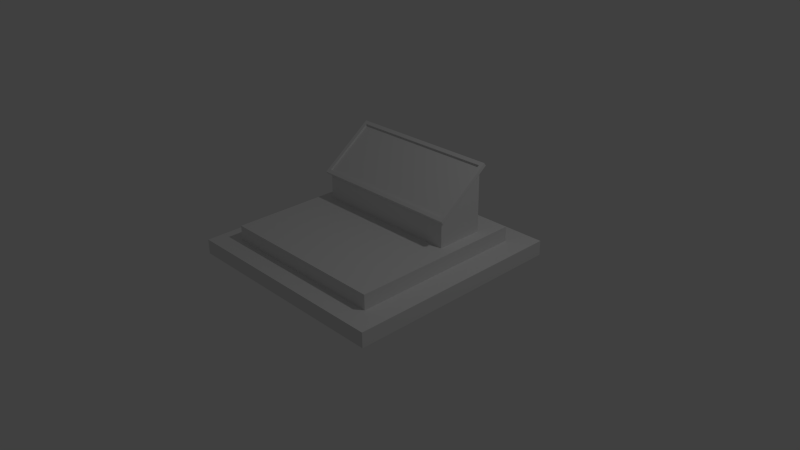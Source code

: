 # Source: podium.blend  (saved by Blender 2.75.0; exported with 4.5.12 LTS)
import bpy
from mathutils import Matrix  # noqa: F401  (used for matrix-valued properties, if any)

bpy.ops.wm.read_factory_settings(use_empty=True)
scene = bpy.context.scene
scene.name = 'Scene'

# ---- collections
col_collection_1 = bpy.data.collections.new('Collection 1'); scene.collection.children.link(col_collection_1)

# ---- materials (node trees are filled in below, after node groups)
mat_none_001 = bpy.data.materials.new('None.001')
mat_none_001.alpha_threshold = 0.0
mat_none_001.use_transparent_shadow = False
mat_none_001.roughness = 0.5

# ---- material node trees

# ---- world
world_world = bpy.data.worlds.new('World'); scene.world = world_world
world_world.color = (0.05088, 0.05088, 0.05088)
world_world.use_sun_shadow = False
world_world.sun_shadow_jitter_overblur = 0.0
world_world.cycles.sampling_method = 'MANUAL'
world_world.cycles.sample_map_resolution = 256

# ---- cameras
cam_camera = bpy.data.cameras.new('Camera')
cam_camera.clip_end = 100.0
cam_camera.lens = 35.0
cam_camera.sensor_width = 32.0
cam_camera.sensor_height = 18.0
cam_camera.ortho_scale = 7.314
cam_camera.dof.focus_distance = 0.0
cam_camera.dof.aperture_fstop = 128.0

# ---- lights
light_lamp = bpy.data.lights.new('Lamp', 'POINT')
light_lamp.transmission_factor = 0.0
light_lamp.cutoff_distance = 30.0
light_lamp.energy = 100.0
light_lamp.shadow_buffer_clip_start = 1.001
light_lamp.shadow_soft_size = 0.1
light_lamp.shadow_maximum_resolution = 0.006
light_lamp.use_absolute_resolution = True
light_lamp.cycles.use_multiple_importance_sampling = False

# ---- meshes
me_layer_01_000 = bpy.data.meshes.new('Layer_01.000')
me_layer_01_000.from_pydata([(-1.071, 0.1325, 0.7881), (-1.071, 0.8621, 1.325), (-1.071, 0.8918, 1.285), (-1.071, 0.1621, 0.7478), (1.072, 0.8621, 1.325), (1.072, 0.8918, 1.285), (1.072, 0.1325, 0.7881), (1.072, 0.1621, 0.7478), (-1.021, 0.1728, 0.8177), (1.022, 0.1728, 0.8177), (1.022, 0.2024, 0.7774), (-1.021, 0.2024, 0.7774), (1.022, 0.8219, 1.295), (1.022, 0.8515, 1.255), (-1.021, 0.8219, 1.295), (-1.021, 0.8515, 1.255), (-1.187, 1.187, 0.4), (-1.187, -1.187, 0.4), (-1.021, 0.1876, 0.4), (1.187, -1.187, 0.4), (1.187, 1.187, 0.4), (-1.021, 0.8367, 0.4), (1.022, 0.1876, 0.4), (1.022, 0.8367, 0.4), (-1.187, -1.187, 0.2), (-1.187, 1.187, 0.2), (1.187, -1.187, 0.2), (1.187, 1.187, 0.2), (-1.5, -1.5, 0.0), (-1.5, -1.5, 0.2), (-1.5, 1.5, 0.2), (-1.5, 1.5, 0.0), (1.5, -1.5, 0.0), (1.5, -1.5, 0.2), (1.5, 1.5, 0.0), (1.5, 1.5, 0.2), (-1.021, 0.8367, 0.8375), (-1.021, 0.5121, 0.4), (-1.021, 0.8367, 0.4), (-1.021, 0.1876, 0.4), (-1.021, 0.5121, 1.036), (-1.021, 0.1876, 0.7976), (-1.021, 0.8367, 1.275), (1.022, 0.1876, 0.4), (1.022, 0.1876, 0.7976), (1.022, 0.8367, 0.8375), (1.022, 0.8367, 0.4), (1.022, 0.8367, 1.275)], [], [(0, 1, 2, 3), (1, 4, 5, 2), (4, 6, 7, 5), (6, 0, 3, 7), (8, 9, 10, 11), (9, 12, 13, 10), (12, 14, 15, 13), (14, 8, 11, 15), (12, 9, 6), (8, 6, 9), (14, 12, 4), (6, 4, 12), (14, 0, 8), (6, 8, 0), (4, 1, 14), (0, 14, 1), (13, 7, 10), (11, 10, 7), (15, 5, 13), (7, 13, 5), (15, 11, 3), (7, 3, 11), (5, 15, 2), (3, 2, 15), (16, 17, 18), (19, 18, 17), (20, 16, 21), (18, 21, 16), (20, 22, 19), (18, 19, 22), (21, 23, 20), (22, 20, 23), (24, 17, 16, 25), (26, 19, 17, 24), (27, 20, 19, 26), (25, 16, 20, 27), (28, 29, 30, 31), (32, 33, 29, 28), (34, 35, 33, 32), (31, 30, 35, 34), (24, 25, 30, 29), (29, 33, 26, 24), (25, 27, 35, 30), (33, 35, 27, 26), (36, 38, 37), (39, 41, 40, 37), (40, 42, 36), (36, 37, 40), (43, 44, 41, 39), (45, 43, 46), (47, 44, 45), (43, 45, 44), (38, 36, 45, 46), (47, 45, 36, 42)])
me_layer_01_000.polygons.foreach_set('use_smooth', [True] * 54)
_k = set([(0, 1), (0, 3), (0, 6), (1, 2), (1, 4), (2, 3), (2, 5), (3, 7), (4, 5), (4, 6), (5, 7), (6, 7), (8, 9), (8, 11), (8, 14), (9, 10), (9, 12), (10, 11), (10, 13), (11, 15), (12, 13), (12, 14), (13, 15), (14, 15), (16, 17), (16, 20), (16, 25), (17, 19), (17, 24), (18, 21), (18, 22), (19, 20), (19, 26), (20, 27), (21, 23), (22, 23), (24, 25), (24, 26), (25, 27), (26, 27), (28, 29), (28, 31), (28, 32), (29, 30), (29, 33), (30, 31), (30, 35), (31, 34), (32, 33), (32, 34), (33, 35), (34, 35), (36, 38), (36, 42), (37, 38), (37, 39), (38, 46), (39, 41), (39, 43), (40, 41), (40, 42), (41, 44), (42, 47), (43, 44), (43, 46), (44, 47), (45, 46), (45, 47)])
me_layer_01_000.attributes.new('sharp_edge', 'BOOLEAN', 'EDGE').data.foreach_set('value', [ (min(e.vertices), max(e.vertices)) in _k for e in me_layer_01_000.edges])
_uv = me_layer_01_000.uv_layers.new(name='UVMap')
_uv.uv.foreach_set('vector', [0.0, 0.0, 0.006338, 0.0, 0.006338, 0.5134, 0.0, 0.5134, 0.006338, 0.0, 0.01268, 0.0, 0.01268, 0.5134, 0.006338, 0.5134, 0.01268, 0.0, 0.01902, 0.0, 0.01902, 0.5134, 0.01268, 0.5134, 0.01902, 0.0, 0.2779, 0.0, 0.2779, 0.5134, 0.01902, 0.5134, 0.2779, 0.0, 0.5368, 0.0, 0.5368, 0.5134, 0.2779, 0.5134, 0.5368, 0.0, 0.639, 0.0, 0.639, 0.5134, 0.5368, 0.5134, 0.639, 0.0, 0.8978, 0.0, 0.8978, 0.5134, 0.639, 0.5134, 0.8978, 0.0, 1.0, 0.0, 1.0, 0.5134, 0.8978, 0.5134, 0.00424, 0.5403, 0.00424, 0.9731, 0.0, 1.0, 0.1774, 0.9731, 0.0, 1.0, 0.00424, 0.9731, 0.1774, 0.5403, 0.00424, 0.5403, 0.0, 0.5134, 0.0, 1.0, 0.0, 0.5134, 0.00424, 0.5403, 0.1774, 0.5403, 0.1817, 1.0, 0.1774, 0.9731, 0.0, 1.0, 0.1774, 0.9731, 0.1817, 1.0, 0.0, 0.5134, 0.1817, 0.5134, 0.1774, 0.5403, 0.1817, 1.0, 0.1774, 0.5403, 0.1817, 0.5134, 0.00424, 0.9731, 0.0, 0.5134, 0.00424, 0.5403, 0.1774, 0.5403, 0.00424, 0.5403, 0.0, 0.5134, 0.1774, 0.9731, 0.0, 1.0, 0.00424, 0.9731, 0.0, 0.5134, 0.00424, 0.9731, 0.0, 1.0, 0.1774, 0.9731, 0.1774, 0.5403, 0.1817, 0.5134, 0.0, 0.5134, 0.1817, 0.5134, 0.1774, 0.5403, 0.0, 1.0, 0.1774, 0.9731, 0.1817, 1.0, 0.1817, 0.5134, 0.1817, 1.0, 0.1774, 0.9731, 0.2977, 0.0, 0.7395, 0.0, 0.4837, 0.03084, 0.7395, 0.4403, 0.4837, 0.03084, 0.7395, 0.0, 0.2977, 0.4403, 0.2977, 0.0, 0.3629, 0.03084, 0.4837, 0.03084, 0.3629, 0.03084, 0.2977, 0.0, 0.2977, 0.4403, 0.4837, 0.4096, 0.7395, 0.4403, 0.4837, 0.03084, 0.7395, 0.4403, 0.4837, 0.4096, 0.3629, 0.03084, 0.3629, 0.4096, 0.2977, 0.4403, 0.4837, 0.4096, 0.2977, 0.4403, 0.3629, 0.4096, 0.03722, 0.4417, 0.07297, 0.4417, 0.07297, 0.0, 0.03722, 0.0, 0.0, 0.4417, 0.03575, 0.4417, 0.03575, 0.0, 0.0, 0.0, 0.1117, 0.4417, 0.1474, 0.4417, 0.1474, 0.0, 0.1117, 0.0, 0.07443, 0.4417, 0.1102, 0.4417, 0.1102, 0.0, 0.07443, 0.0, 0.1861, 0.5583, 0.2218, 0.5583, 0.2218, 0.0, 0.1861, 0.0, 0.1489, 0.5583, 0.1846, 0.5583, 0.1846, 0.0, 0.1489, 0.0, 0.2605, 0.5583, 0.2963, 0.5583, 0.2963, 0.0, 0.2605, 0.0, 0.2233, 0.5583, 0.2591, 0.5583, 0.2591, 0.0, 0.2233, 0.0, 0.7964, 0.4998, 0.3558, 0.4998, 0.2977, 0.4417, 0.8545, 0.4417, 0.8545, 0.4417, 0.8545, 0.9985, 0.7964, 0.9404, 0.7964, 0.4998, 0.3558, 0.4998, 0.3558, 0.9404, 0.2977, 0.9985, 0.2977, 0.4417, 0.8545, 0.9985, 0.2977, 0.9985, 0.3558, 0.9404, 0.7964, 0.9404, 0.3358, 0.0, 0.1599, 0.0, 0.1599, 0.1613, 0.1599, 0.3226, 0.5118, 0.3226, 0.5118, 0.1613, 0.1599, 0.1613, 0.5118, 0.1613, 0.5118, 0.0, 0.3358, 0.0, 0.3358, 0.0, 0.1599, 0.1613, 0.5118, 0.1613, 0.0, 0.8213, 0.1584, 0.8213, 0.1584, 0.0, 0.0, 0.0, 0.3358, 0.6466, 0.1599, 0.324, 0.1599, 0.6466, 0.5118, 0.6466, 0.5118, 0.324, 0.3358, 0.6466, 0.1599, 0.324, 0.3358, 0.6466, 0.5118, 0.324, 0.1599, 0.6481, 0.1599, 0.8233, 0.9797, 0.8233, 0.9797, 0.6481, 0.9797, 0.9985, 0.9797, 0.8233, 0.1599, 0.8233, 0.1599, 0.9985])
me_layer_01_000.materials.append(mat_none_001)
me_layer_01_000.use_remesh_preserve_volume = False
me_layer_01_000.use_remesh_preserve_attributes = False
me_layer_01_000.use_mirror_vertex_groups = False
me_layer_01_000.update()
me_layer_01_000.normals_split_custom_set([tuple(v) for v in zip(*[iter([-1.0, 1.318e-06, 0.0, -1.0, 1.318e-06, 0.0, -1.0, 1.318e-06, 0.0, -1.0, 1.318e-06, 0.0, -1.907e-10, 0.8055, 0.5926, 0.0, 0.8055, 0.5926, -2.094e-07, 0.8055, 0.5926, 2.084e-07, 0.8055, 0.5926, 1.0, 1.318e-06, 0.0, 1.0, 1.318e-06, 0.0, 1.0, 1.318e-06, 0.0, 1.0, 1.318e-06, 0.0, 2.095e-11, -0.8057, -0.5924, 0.0, -0.8057, -0.5924, 2.301e-08, -0.8057, -0.5924, -2.29e-08, -0.8057, -0.5924, 2.761e-08, 0.8056, 0.5924, -2.748e-08, 0.8056, 0.5924, 2.515e-11, 0.8056, 0.5924, 0.0, 0.8056, 0.5924, -1.0, 0.0, 0.0, -1.0, 0.0, 0.0, -1.0, 0.0, 0.0, -1.0, 0.0, 0.0, -1.312e-07, -0.8055, -0.5926, 1.305e-07, -0.8055, -0.5926, -1.194e-10, -0.8055, -0.5926, 0.0, -0.8055, -0.5926, 1.0, 0.0, 0.0, 1.0, 0.0, 0.0, 1.0, 0.0, 0.0, 1.0, 0.0, 0.0, -3.056e-05, -0.5926, 0.8055, -0.0002687, -0.5922, 0.8058, -0.0001411, -0.5925, 0.8056, 0.0002687, -0.5922, 0.8058, -0.0001411, -0.5925, 0.8056, -0.0002687, -0.5922, 0.8058, 2.989e-05, -0.5926, 0.8055, -3.056e-05, -0.5926, 0.8055, -3.37e-06, -0.5926, 0.8055, -0.0001411, -0.5925, 0.8056, -3.37e-06, -0.5926, 0.8055, -3.056e-05, -0.5926, 0.8055, 2.989e-05, -0.5926, 0.8055, 0.0004987, -0.5922, 0.8058, 0.0002687, -0.5922, 0.8058, -0.0001411, -0.5925, 0.8056, 0.0002687, -0.5922, 0.8058, 0.0004987, -0.5922, 0.8058, -3.37e-06, -0.5926, 0.8055, 3.502e-05, -0.5926, 0.8055, 2.989e-05, -0.5926, 0.8055, 0.0004987, -0.5922, 0.8058, 2.989e-05, -0.5926, 0.8055, 3.502e-05, -0.5926, 0.8055, 1.721e-05, 0.5926, -0.8055, 0.0005878, 0.5923, -0.8057, 0.0001974, 0.5925, -0.8056, -0.0004209, 0.5923, -0.8057, 0.0001974, 0.5925, -0.8056, 0.0005878, 0.5923, -0.8057, -1.547e-05, 0.5926, -0.8055, 1.238e-05, 0.5926, -0.8055, 1.721e-05, 0.5926, -0.8055, 0.0005878, 0.5923, -0.8057, 1.721e-05, 0.5926, -0.8055, 1.238e-05, 0.5926, -0.8055, -1.547e-05, 0.5926, -0.8055, -0.0004209, 0.5923, -0.8057, -7.442e-05, 0.5925, -0.8056, 0.0005878, 0.5923, -0.8057, -7.442e-05, 0.5925, -0.8056, -0.0004209, 0.5923, -0.8057, 1.238e-05, 0.5926, -0.8055, -1.547e-05, 0.5926, -0.8055, -1.115e-05, 0.5926, -0.8055, -7.442e-05, 0.5925, -0.8056, -1.115e-05, 0.5926, -0.8055, -1.547e-05, 0.5926, -0.8055, -4.894e-08, 0.0, 1.0, 0.0, 0.0, 1.0, -9.659e-09, 0.0, 1.0, 0.0, 0.0, 1.0, -9.659e-09, 0.0, 1.0, 0.0, 0.0, 1.0, 4.899e-08, 0.0, 1.0, -4.894e-08, 0.0, 1.0, -1.584e-07, 0.0, 1.0, -9.659e-09, 0.0, 1.0, -1.584e-07, 0.0, 1.0, -4.894e-08, 0.0, 1.0, 4.899e-08, 0.0, 1.0, 9.66e-09, 0.0, 1.0, 0.0, 0.0, 1.0, -9.659e-09, 0.0, 1.0, 0.0, 0.0, 1.0, 9.66e-09, 0.0, 1.0, -1.584e-07, 0.0, 1.0, 1.595e-07, 0.0, 1.0, 4.899e-08, 0.0, 1.0, 9.66e-09, 0.0, 1.0, 4.899e-08, 0.0, 1.0, 1.595e-07, 0.0, 1.0, -1.0, 0.0, 0.0, -1.0, 0.0, 0.0, -1.0, 0.0, 0.0, -1.0, 0.0, 0.0, 0.0, -1.0, 0.0, 0.0, -1.0, 0.0, 0.0, -1.0, 0.0, 0.0, -1.0, 0.0, 1.0, 0.0, 0.0, 1.0, 0.0, 0.0, 1.0, 0.0, 0.0, 1.0, 0.0, 0.0, 0.0, 1.0, 0.0, 0.0, 1.0, 0.0, 0.0, 1.0, 0.0, 0.0, 1.0, 0.0, -1.0, 0.0, 0.0, -1.0, 0.0, 0.0, -1.0, 0.0, 0.0, -1.0, 0.0, 0.0, 0.0, -1.0, 0.0, 0.0, -1.0, 0.0, 0.0, -1.0, 0.0, 0.0, -1.0, 0.0, 1.0, 0.0, 0.0, 1.0, 0.0, 0.0, 1.0, 0.0, 0.0, 1.0, 0.0, 0.0, 0.0, 1.0, 0.0, 0.0, 1.0, 0.0, 0.0, 1.0, 0.0, 0.0, 1.0, 0.0, 0.0, 0.0, 1.0, 0.0, 0.0, 1.0, 0.0, 0.0, 1.0, 0.0, 0.0, 1.0, 0.0, 0.0, 1.0, 0.0, 0.0, 1.0, 0.0, 0.0, 1.0, 0.0, 0.0, 1.0, 0.0, 0.0, 1.0, 0.0, 0.0, 1.0, 0.0, 0.0, 1.0, 0.0, 0.0, 1.0, 0.0, 0.0, 1.0, 0.0, 0.0, 1.0, 0.0, 0.0, 1.0, 0.0, 0.0, 1.0, -1.0, 2.723e-07, 0.0, -1.0, 0.0, 0.0, -1.0, -6.038e-08, 0.0, -1.0, -3.554e-07, 0.0, -1.0, -3.554e-07, 0.0, -1.0, 8.178e-08, 0.0, -1.0, -6.038e-08, 0.0, -1.0, 8.178e-08, 0.0, -1.0, 0.0, 0.0, -1.0, 2.723e-07, 0.0, -1.0, 2.723e-07, 0.0, -1.0, -6.038e-08, 0.0, -1.0, 8.178e-08, 0.0, 0.0, -1.0, 0.0, 0.0, -1.0, 0.0, 0.0, -1.0, 0.0, 0.0, -1.0, 0.0, 1.0, 0.0, 0.0, 1.0, 0.0, 0.0, 1.0, 0.0, 0.0, 1.0, 0.0, 0.0, 1.0, 0.0, 0.0, 1.0, 0.0, 0.0, 1.0, 0.0, 0.0, 1.0, 0.0, 0.0, 1.0, 0.0, 0.0, 0.0, 1.0, 0.0, 0.0, 1.0, 0.0, 0.0, 1.0, 0.0, 0.0, 1.0, 0.0, 0.0, 1.0, 0.0, 0.0, 1.0, 0.0, 0.0, 1.0, 0.0, 0.0, 1.0, 0.0])] * 3)])
me_layer_02_001 = bpy.data.meshes.new('Layer_02.001')
me_layer_02_001.from_pydata([(1.022, 0.8367, 1.275), (-1.021, 0.8367, 1.275), (-1.021, 0.1876, 0.7976), (1.022, 0.1876, 0.7976)], [], [(0, 1, 2, 3)])
me_layer_02_001.polygons.foreach_set('use_smooth', [True] * 1)
_k = set([(0, 1), (0, 3), (1, 2), (2, 3)])
me_layer_02_001.attributes.new('sharp_edge', 'BOOLEAN', 'EDGE').data.foreach_set('value', [ (min(e.vertices), max(e.vertices)) in _k for e in me_layer_02_001.edges])
_uv = me_layer_02_001.uv_layers.new(name='UVMap')
_uv.uv.foreach_set('vector', [0.9999, 0.8936, 8.88e-05, 0.8936, 8.88e-05, 0.1049, 0.9999, 0.1049])
me_layer_02_001.materials.append(mat_none_001)
me_layer_02_001.use_remesh_preserve_volume = False
me_layer_02_001.use_remesh_preserve_attributes = False
me_layer_02_001.use_mirror_vertex_groups = False
me_layer_02_001.update()
me_layer_02_001.normals_split_custom_set([tuple(v) for v in zip(*[iter([0.0, -0.5925, 0.8056, 0.0, -0.5925, 0.8056, 0.0, -0.5925, 0.8056, 0.0, -0.5925, 0.8056])] * 3)])

# ---- objects
ob_podium = bpy.data.objects.new('podium', me_layer_01_000)
ob_message = bpy.data.objects.new('message', me_layer_02_001)
ob_lamp = bpy.data.objects.new('Lamp', light_lamp)
ob_camera = bpy.data.objects.new('Camera', cam_camera)

# ---- transforms, parenting, visibility, modifiers, constraints
ob_podium.location = (0.0, 0.0, 0.0)
ob_podium.lineart.crease_threshold = 0.0
ob_message.location = (0.0, 0.0, 0.0)
ob_message.lineart.crease_threshold = 0.0
ob_lamp.location = (4.076, 1.005, 5.904)
ob_lamp.rotation_euler = (0.6503, 0.05522, 1.866)
ob_lamp.lock_rotations_4d = False
ob_lamp.empty_display_type = 'ARROWS'
ob_lamp.color = (0.0, 0.0, 0.0, 0.0)
ob_lamp.lineart.crease_threshold = 0.0
ob_camera.location = (7.481, -6.508, 5.344)
ob_camera.rotation_euler = (1.109, 0.01082, 0.8149)
ob_camera.lock_rotations_4d = False
ob_camera.empty_display_type = 'ARROWS'
ob_camera.color = (0.0, 0.0, 0.0, 0.0)
ob_camera.display_type = 'WIRE'
ob_camera.lineart.crease_threshold = 0.0

# ---- collection membership
col_collection_1.objects.link(ob_podium)
col_collection_1.objects.link(ob_message)
col_collection_1.objects.link(ob_lamp)
col_collection_1.objects.link(ob_camera)

# ---- scene / render settings (as saved in the file)
scene.camera = ob_camera
scene.frame_start = 1; scene.frame_end = 250; scene.frame_set(1)
scene.render.engine = 'BLENDER_EEVEE_NEXT'
scene.render.resolution_percentage = 50
scene.render.dither_intensity = 0.0
scene.cycles.use_denoising = False
scene.cycles.samples = 10
scene.cycles.sampling_pattern = 'TABULATED_SOBOL'
scene.cycles.light_sampling_threshold = 0.0
scene.cycles.use_adaptive_sampling = False
scene.cycles.use_light_tree = False
scene.cycles.blur_glossy = 0.0
scene.cycles.pixel_filter_type = 'GAUSSIAN'
scene.cycles.sample_clamp_indirect = 0.0
scene.view_settings.view_transform = 'Standard'
bpy.context.view_layer.update()
